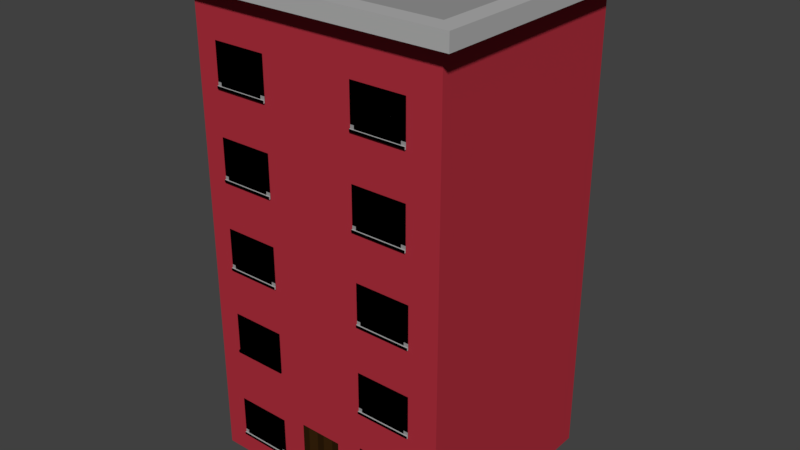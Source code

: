 # Source: building3.blend  (saved by Blender 2.78.0; exported with 4.5.12 LTS)
import bpy
from mathutils import Matrix  # noqa: F401  (used for matrix-valued properties, if any)

bpy.ops.wm.read_factory_settings(use_empty=True)
scene = bpy.context.scene
scene.name = 'Scene'

# ---- collections
col_collection_1 = bpy.data.collections.new('Collection 1'); scene.collection.children.link(col_collection_1)

# ---- materials (node trees are filled in below, after node groups)
mat_building3 = bpy.data.materials.new('Building3')
mat_building3.alpha_threshold = 0.0
mat_building3.use_transparent_shadow = False
mat_building3.diffuse_color = (0.4292, 0.02985, 0.04765, 1.0)
mat_building3.roughness = 0.5
mat_building3.line_color = (0.0, 0.0, 0.0, 1.0)
mat_windows = bpy.data.materials.new('Windows')
mat_windows.alpha_threshold = 0.0
mat_windows.use_transparent_shadow = False
mat_windows.diffuse_color = (1.0, 1.0, 1.0, 1.0)
mat_windows.roughness = 0.5
mat_windows.specular_intensity = 1.0
mat_black = bpy.data.materials.new('Black')
mat_black.alpha_threshold = 0.0
mat_black.use_transparent_shadow = False
mat_black.diffuse_color = (0.3032, 0.3032, 0.3032, 1.0)
mat_black.roughness = 0.5
mat_black.specular_intensity = 0.0
mat_grey = bpy.data.materials.new('Grey')
mat_grey.alpha_threshold = 0.0
mat_grey.use_transparent_shadow = False
mat_grey.diffuse_color = (0.4385, 0.4385, 0.4385, 1.0)
mat_grey.roughness = 0.5
mat_doormain = bpy.data.materials.new('DoorMain')
mat_doormain.alpha_threshold = 0.0
mat_doormain.use_transparent_shadow = False
mat_doormain.diffuse_color = (0.02539, 0.01136, 0.002851, 1.0)
mat_doormain.specular_color = (1.0, 0.855, 0.855)
mat_doormain.roughness = 0.5
mat_doorpanel = bpy.data.materials.new('DoorPanel')
mat_doorpanel.alpha_threshold = 0.0
mat_doorpanel.use_transparent_shadow = False
mat_doorpanel.diffuse_color = (0.03968, 0.01686, 0.00365, 1.0)
mat_doorpanel.roughness = 0.5
mat_door_handle = bpy.data.materials.new('Door Handle')
mat_door_handle.alpha_threshold = 0.0
mat_door_handle.use_transparent_shadow = False
mat_door_handle.diffuse_color = (0.8, 0.3082, 0.0, 1.0)
mat_door_handle.roughness = 0.5

# ---- material node trees

# ---- world
world_world = bpy.data.worlds.new('World'); scene.world = world_world
world_world.color = (0.05088, 0.05088, 0.05088)
world_world.use_sun_shadow = False
world_world.sun_shadow_jitter_overblur = 0.0
world_world.cycles.sampling_method = 'MANUAL'

# ---- meshes
me_cube = bpy.data.meshes.new('Cube')
me_cube.from_pydata([(2.245, 2.623, -1.0), (2.245, -1.0, -1.0), (-2.006, -1.0, -1.0), (-2.006, 2.623, -1.0), (2.245, 2.623, 6.962), (2.245, -1.0, 6.962), (-2.006, -1.0, 6.962), (-2.006, 2.623, 6.962), (2.245, 2.623, 0.2834), (2.245, -1.0, 0.2834), (-2.006, -1.0, 0.2834), (-2.006, 2.623, 0.2834), (-0.3036, -1.0, -1.0), (-0.3036, -1.0, 0.2834), (0.4135, -1.0, -1.0), (0.4135, -1.0, 0.2834), (0.8491, -1.0, 0.2834), (0.8491, -1.0, -1.0), (1.756, -1.0, -1.0), (1.756, -1.0, 0.2834), (1.756, -1.0, -0.61), (0.8491, -1.0, -0.61), (0.8491, -1.0, 0.04044), (1.756, -1.0, 0.04044), (1.756, -1.0, -0.652), (0.8491, -1.0, -0.652), (0.8491, -1.023, -0.61), (1.756, -1.023, -0.61), (1.756, -1.023, -0.652), (0.8491, -1.023, -0.652), (0.8491, -1.0, -0.00347), (1.756, -1.0, -0.001811), (0.9117, -1.0, -0.003356), (0.9117, -1.0, 0.04044), (0.9117, -1.0, -0.61), (0.8491, -1.0, -0.555), (0.9117, -1.0, -0.555), (1.756, -1.0, -0.555), (1.678, -1.0, -0.001953), (1.678, -1.0, 0.04044), (1.678, -1.0, -0.61), (1.678, -1.0, -0.555), (1.199, -1.0, -0.555), (1.199, -1.0, -0.00283), (1.346, -1.0, -0.555), (1.346, -1.0, -0.00256), (0.8491, -1.0, 0.2834), (0.8491, -1.0, -1.0), (1.756, -1.0, -1.0), (1.756, -1.0, 0.2834), (0.8491, -1.0, 0.04044), (1.756, -1.0, 0.04044), (0.8491, -1.023, -0.61), (1.756, -1.023, -0.61), (1.756, -1.023, -0.652), (0.8491, -1.023, -0.652), (0.8491, -1.0, -0.00347), (1.756, -1.0, -0.001811), (0.9117, -1.0, -0.003356), (0.9117, -1.0, 0.04044), (0.9117, -1.0, -0.61), (0.8491, -1.0, -0.555), (0.9117, -1.0, -0.555), (1.756, -1.0, -0.555), (1.678, -1.0, -0.001953), (1.678, -1.0, 0.04044), (1.678, -1.0, -0.61), (1.678, -1.0, -0.555), (1.199, -1.0, -0.555), (1.199, -1.0, -0.00283), (1.346, -1.0, -0.555), (1.346, -1.0, -0.00256), (-0.708, -1.012, -0.61), (-1.615, -1.012, -0.61), (-1.615, -1.012, 0.04044), (-0.708, -1.012, 0.04044), (-0.708, -1.012, -0.652), (-1.615, -1.012, -0.652), (-1.615, -1.035, -0.61), (-0.708, -1.035, -0.61), (-0.708, -1.035, -0.652), (-1.615, -1.035, -0.652), (-1.615, -1.012, -0.00347), (-0.708, -1.012, -0.001811), (-1.552, -1.012, -0.003356), (-1.552, -1.012, 0.04044), (-1.552, -1.012, -0.61), (-1.615, -1.012, -0.555), (-1.552, -1.012, -0.555), (-0.708, -1.012, -0.555), (-0.7857, -1.012, -0.001953), (-0.7857, -1.012, 0.04044), (-0.7857, -1.012, -0.61), (-0.7857, -1.012, -0.555), (-1.265, -1.012, -0.555), (-1.265, -1.012, -0.00283), (-1.118, -1.012, -0.555), (-1.118, -1.012, -0.00256), (-1.615, -1.012, 0.04044), (-0.708, -1.012, 0.04044), (-1.615, -1.035, -0.61), (-0.708, -1.035, -0.61), (-0.708, -1.035, -0.652), (-1.615, -1.035, -0.652), (-1.615, -1.012, -0.00347), (-0.708, -1.012, -0.001811), (-1.552, -1.012, -0.003356), (-1.552, -1.012, 0.04044), (-1.552, -1.012, -0.61), (-1.615, -1.012, -0.555), (-1.552, -1.012, -0.555), (-0.708, -1.012, -0.555), (-0.7857, -1.012, -0.001953), (-0.7857, -1.012, 0.04044), (-0.7857, -1.012, -0.61), (-0.7857, -1.012, -0.555), (-1.265, -1.012, -0.555), (-1.265, -1.012, -0.00283), (-1.118, -1.012, -0.555), (-1.118, -1.012, -0.00256), (-0.708, -1.012, 0.9677), (-1.615, -1.012, 0.9677), (-1.615, -1.012, 1.618), (-0.708, -1.012, 1.618), (-0.708, -1.012, 0.9257), (-1.615, -1.012, 0.9257), (-1.615, -1.035, 0.9677), (-0.708, -1.035, 0.9677), (-0.708, -1.035, 0.9257), (-1.615, -1.035, 0.9257), (-1.615, -1.012, 1.574), (-0.708, -1.012, 1.576), (-1.552, -1.012, 1.574), (-1.552, -1.012, 1.618), (-1.552, -1.012, 0.9677), (-1.615, -1.012, 1.023), (-1.552, -1.012, 1.023), (-0.708, -1.012, 1.023), (-0.7857, -1.012, 1.576), (-0.7857, -1.012, 1.618), (-0.7857, -1.012, 0.9677), (-0.7857, -1.012, 1.023), (-1.265, -1.012, 1.023), (-1.265, -1.012, 1.575), (-1.118, -1.012, 1.023), (-1.118, -1.012, 1.575), (-1.615, -1.012, 1.618), (-0.708, -1.012, 1.618), (-1.615, -1.035, 0.9677), (-0.708, -1.035, 0.9677), (-0.708, -1.035, 0.9257), (-1.615, -1.035, 0.9257), (-1.615, -1.012, 1.574), (-0.708, -1.012, 1.576), (-1.552, -1.012, 1.574), (-1.552, -1.012, 1.618), (-1.552, -1.012, 0.9677), (-1.615, -1.012, 1.023), (-1.552, -1.012, 1.023), (-0.708, -1.012, 1.023), (-0.7857, -1.012, 1.576), (-0.7857, -1.012, 1.618), (-0.7857, -1.012, 0.9677), (-0.7857, -1.012, 1.023), (-1.265, -1.012, 1.023), (-1.265, -1.012, 1.575), (-1.118, -1.012, 1.023), (-1.118, -1.012, 1.575), (-0.708, -1.012, 0.9677), (-1.615, -1.012, 0.9677), (-1.615, -1.012, 1.618), (-0.708, -1.012, 1.618), (-0.708, -1.012, 0.9257), (-1.615, -1.012, 0.9257), (-1.615, -1.035, 0.9677), (-0.708, -1.035, 0.9677), (-0.708, -1.035, 0.9257), (-1.615, -1.035, 0.9257), (-1.615, -1.012, 1.574), (-0.708, -1.012, 1.576), (-1.552, -1.012, 1.574), (-1.552, -1.012, 1.618), (-1.552, -1.012, 0.9677), (-1.615, -1.012, 1.023), (-1.552, -1.012, 1.023), (-0.708, -1.012, 1.023), (-0.7857, -1.012, 1.576), (-0.7857, -1.012, 1.618), (-0.7857, -1.012, 0.9677), (-0.7857, -1.012, 1.023), (-1.265, -1.012, 1.023), (-1.265, -1.012, 1.575), (-1.118, -1.012, 1.023), (-1.118, -1.012, 1.575), (-1.615, -1.012, 1.618), (-0.708, -1.012, 1.618), (-1.615, -1.035, 0.9677), (-0.708, -1.035, 0.9677), (-0.708, -1.035, 0.9257), (-1.615, -1.035, 0.9257), (-1.615, -1.012, 1.574), (-0.708, -1.012, 1.576), (-1.552, -1.012, 1.574), (-1.552, -1.012, 1.618), (-1.552, -1.012, 0.9677), (-1.615, -1.012, 1.023), (-1.552, -1.012, 1.023), (-0.708, -1.012, 1.023), (-0.7857, -1.012, 1.576), (-0.7857, -1.012, 1.618), (-0.7857, -1.012, 0.9677), (-0.7857, -1.012, 1.023), (-1.265, -1.012, 1.023), (-1.265, -1.012, 1.575), (-1.118, -1.012, 1.023), (-1.118, -1.012, 1.575), (1.76, -1.012, 0.9677), (0.8534, -1.012, 0.9677), (0.8533, -1.012, 1.618), (1.76, -1.012, 1.618), (1.76, -1.012, 0.9257), (0.8534, -1.012, 0.9257), (0.8534, -1.035, 0.9677), (1.76, -1.035, 0.9677), (1.76, -1.035, 0.9257), (0.8534, -1.035, 0.9257), (0.8533, -1.012, 1.574), (1.76, -1.012, 1.576), (0.9159, -1.012, 1.574), (0.9159, -1.012, 1.618), (0.9159, -1.012, 0.9677), (0.8533, -1.012, 1.023), (0.9159, -1.012, 1.023), (1.76, -1.012, 1.023), (1.683, -1.012, 1.576), (1.683, -1.012, 1.618), (1.683, -1.012, 0.9677), (1.683, -1.012, 1.023), (1.203, -1.012, 1.023), (1.203, -1.012, 1.575), (1.351, -1.012, 1.023), (1.351, -1.012, 1.575), (0.8533, -1.012, 1.618), (1.76, -1.012, 1.618), (0.8534, -1.035, 0.9677), (1.76, -1.035, 0.9677), (1.76, -1.035, 0.9257), (0.8534, -1.035, 0.9257), (0.8533, -1.012, 1.574), (1.76, -1.012, 1.576), (0.9159, -1.012, 1.574), (0.9159, -1.012, 1.618), (0.9159, -1.012, 0.9677), (0.8533, -1.012, 1.023), (0.9159, -1.012, 1.023), (1.76, -1.012, 1.023), (1.683, -1.012, 1.576), (1.683, -1.012, 1.618), (1.683, -1.012, 0.9677), (1.683, -1.012, 1.023), (1.203, -1.012, 1.023), (1.203, -1.012, 1.575), (1.351, -1.012, 1.023), (1.351, -1.012, 1.575), (1.76, -1.012, 2.421), (0.8534, -1.012, 2.421), (0.8533, -1.012, 3.072), (1.76, -1.012, 3.072), (1.76, -1.012, 2.379), (0.8534, -1.012, 2.379), (0.8534, -1.035, 2.421), (1.76, -1.035, 2.421), (1.76, -1.035, 2.379), (0.8534, -1.035, 2.379), (0.8533, -1.012, 3.028), (1.76, -1.012, 3.03), (0.9159, -1.012, 3.028), (0.9159, -1.012, 3.072), (0.9159, -1.012, 2.421), (0.8533, -1.012, 2.476), (0.9159, -1.012, 2.476), (1.76, -1.012, 2.476), (1.683, -1.012, 3.029), (1.683, -1.012, 3.072), (1.683, -1.012, 2.421), (1.683, -1.012, 2.476), (1.203, -1.012, 2.476), (1.203, -1.012, 3.029), (1.351, -1.012, 2.476), (1.351, -1.012, 3.029), (0.8533, -1.012, 3.072), (1.76, -1.012, 3.072), (0.8534, -1.035, 2.421), (1.76, -1.035, 2.421), (1.76, -1.035, 2.379), (0.8534, -1.035, 2.379), (0.8533, -1.012, 3.028), (1.76, -1.012, 3.03), (0.9159, -1.012, 3.028), (0.9159, -1.012, 3.072), (0.9159, -1.012, 2.421), (0.8533, -1.012, 2.476), (0.9159, -1.012, 2.476), (1.76, -1.012, 2.476), (1.683, -1.012, 3.029), (1.683, -1.012, 3.072), (1.683, -1.012, 2.421), (1.683, -1.012, 2.476), (1.203, -1.012, 2.476), (1.203, -1.012, 3.029), (1.351, -1.012, 2.476), (1.351, -1.012, 3.029), (-0.7276, -1.012, 2.421), (-1.634, -1.012, 2.421), (-1.635, -1.012, 3.072), (-0.7276, -1.012, 3.072), (-0.7276, -1.012, 2.379), (-1.634, -1.012, 2.379), (-1.634, -1.035, 2.421), (-0.7276, -1.035, 2.421), (-0.7276, -1.035, 2.379), (-1.634, -1.035, 2.379), (-1.635, -1.012, 3.028), (-0.7276, -1.012, 3.03), (-1.572, -1.012, 3.028), (-1.572, -1.012, 3.072), (-1.572, -1.012, 2.421), (-1.634, -1.012, 2.476), (-1.572, -1.012, 2.476), (-0.7276, -1.012, 2.476), (-0.8053, -1.012, 3.029), (-0.8053, -1.012, 3.072), (-0.8053, -1.012, 2.421), (-0.8053, -1.012, 2.476), (-1.285, -1.012, 2.476), (-1.285, -1.012, 3.029), (-1.137, -1.012, 2.476), (-1.137, -1.012, 3.029), (-1.635, -1.012, 3.072), (-0.7276, -1.012, 3.072), (-1.634, -1.035, 2.421), (-0.7276, -1.035, 2.421), (-0.7276, -1.035, 2.379), (-1.634, -1.035, 2.379), (-1.635, -1.012, 3.028), (-0.7276, -1.012, 3.03), (-1.572, -1.012, 3.028), (-1.572, -1.012, 3.072), (-1.572, -1.012, 2.421), (-1.634, -1.012, 2.476), (-1.572, -1.012, 2.476), (-0.7276, -1.012, 2.476), (-0.8053, -1.012, 3.029), (-0.8053, -1.012, 3.072), (-0.8053, -1.012, 2.421), (-0.8053, -1.012, 2.476), (-1.285, -1.012, 2.476), (-1.285, -1.012, 3.029), (-1.137, -1.012, 2.476), (-1.137, -1.012, 3.029), (-0.7276, -1.012, 3.873), (-1.634, -1.012, 3.873), (-1.635, -1.012, 4.524), (-0.7276, -1.012, 4.524), (-0.7276, -1.012, 3.831), (-1.634, -1.012, 3.831), (-1.634, -1.035, 3.873), (-0.7276, -1.035, 3.873), (-0.7276, -1.035, 3.831), (-1.634, -1.035, 3.831), (-1.635, -1.012, 4.48), (-0.7276, -1.012, 4.481), (-1.572, -1.012, 4.48), (-1.572, -1.012, 4.524), (-1.572, -1.012, 3.873), (-1.634, -1.012, 3.928), (-1.572, -1.012, 3.928), (-0.7276, -1.012, 3.928), (-0.8053, -1.012, 4.481), (-0.8053, -1.012, 4.524), (-0.8053, -1.012, 3.873), (-0.8053, -1.012, 3.928), (-1.285, -1.012, 3.928), (-1.285, -1.012, 4.48), (-1.137, -1.012, 3.928), (-1.137, -1.012, 4.481), (-1.635, -1.012, 4.524), (-0.7276, -1.012, 4.524), (-1.634, -1.035, 3.873), (-0.7276, -1.035, 3.873), (-0.7276, -1.035, 3.831), (-1.634, -1.035, 3.831), (-1.635, -1.012, 4.48), (-0.7276, -1.012, 4.481), (-1.572, -1.012, 4.48), (-1.572, -1.012, 4.524), (-1.572, -1.012, 3.873), (-1.634, -1.012, 3.928), (-1.572, -1.012, 3.928), (-0.7276, -1.012, 3.928), (-0.8053, -1.012, 4.481), (-0.8053, -1.012, 4.524), (-0.8053, -1.012, 3.873), (-0.8053, -1.012, 3.928), (-1.285, -1.012, 3.928), (-1.285, -1.012, 4.48), (-1.137, -1.012, 3.928), (-1.137, -1.012, 4.481), (1.713, -1.012, 3.873), (0.8058, -1.012, 3.873), (0.8058, -1.012, 4.524), (1.713, -1.012, 4.524), (1.713, -1.012, 3.831), (0.8058, -1.012, 3.831), (0.8058, -1.035, 3.873), (1.713, -1.035, 3.873), (1.713, -1.035, 3.831), (0.8058, -1.035, 3.831), (0.8058, -1.012, 4.48), (1.713, -1.012, 4.481), (0.8683, -1.012, 4.48), (0.8684, -1.012, 4.524), (0.8684, -1.012, 3.873), (0.8058, -1.012, 3.928), (0.8684, -1.012, 3.928), (1.713, -1.012, 3.928), (1.635, -1.012, 4.481), (1.635, -1.012, 4.524), (1.635, -1.012, 3.873), (1.635, -1.012, 3.928), (1.156, -1.012, 3.928), (1.156, -1.012, 4.48), (1.303, -1.012, 3.928), (1.303, -1.012, 4.481), (0.8058, -1.012, 4.524), (1.713, -1.012, 4.524), (0.8058, -1.035, 3.873), (1.713, -1.035, 3.873), (1.713, -1.035, 3.831), (0.8058, -1.035, 3.831), (0.8058, -1.012, 4.48), (1.713, -1.012, 4.481), (0.8683, -1.012, 4.48), (0.8684, -1.012, 4.524), (0.8684, -1.012, 3.873), (0.8058, -1.012, 3.928), (0.8684, -1.012, 3.928), (1.713, -1.012, 3.928), (1.635, -1.012, 4.481), (1.635, -1.012, 4.524), (1.635, -1.012, 3.873), (1.635, -1.012, 3.928), (1.156, -1.012, 3.928), (1.156, -1.012, 4.48), (1.303, -1.012, 3.928), (1.303, -1.012, 4.481), (1.713, -1.012, 5.294), (0.8058, -1.012, 5.294), (0.8058, -1.012, 5.944), (1.713, -1.012, 5.944), (1.713, -1.012, 5.252), (0.8058, -1.012, 5.252), (0.8058, -1.035, 5.294), (1.713, -1.035, 5.294), (1.713, -1.035, 5.252), (0.8058, -1.035, 5.252), (0.8058, -1.012, 5.901), (1.713, -1.012, 5.902), (0.8683, -1.012, 5.901), (0.8684, -1.012, 5.944), (0.8684, -1.012, 5.294), (0.8058, -1.012, 5.349), (0.8684, -1.012, 5.349), (1.713, -1.012, 5.349), (1.635, -1.012, 5.902), (1.635, -1.012, 5.944), (1.635, -1.012, 5.294), (1.635, -1.012, 5.349), (1.156, -1.012, 5.349), (1.156, -1.012, 5.901), (1.303, -1.012, 5.349), (1.303, -1.012, 5.901), (0.8058, -1.012, 5.944), (1.713, -1.012, 5.944), (0.8058, -1.035, 5.294), (1.713, -1.035, 5.294), (1.713, -1.035, 5.252), (0.8058, -1.035, 5.252), (0.8058, -1.012, 5.901), (1.713, -1.012, 5.902), (0.8683, -1.012, 5.901), (0.8684, -1.012, 5.944), (0.8684, -1.012, 5.294), (0.8058, -1.012, 5.349), (0.8684, -1.012, 5.349), (1.713, -1.012, 5.349), (1.635, -1.012, 5.902), (1.635, -1.012, 5.944), (1.635, -1.012, 5.294), (1.635, -1.012, 5.349), (1.156, -1.012, 5.349), (1.156, -1.012, 5.901), (1.303, -1.012, 5.349), (1.303, -1.012, 5.901), (-0.7281, -1.012, 5.294), (-1.635, -1.012, 5.294), (-1.635, -1.012, 5.944), (-0.7281, -1.012, 5.944), (-0.7281, -1.012, 5.252), (-1.635, -1.012, 5.252), (-1.635, -1.035, 5.294), (-0.7281, -1.035, 5.294), (-0.7281, -1.035, 5.252), (-1.635, -1.035, 5.252), (-1.635, -1.012, 5.901), (-0.7281, -1.012, 5.902), (-1.572, -1.012, 5.901), (-1.572, -1.012, 5.944), (-1.572, -1.012, 5.294), (-1.635, -1.012, 5.349), (-1.572, -1.012, 5.349), (-0.7281, -1.012, 5.349), (-0.8058, -1.012, 5.902), (-0.8058, -1.012, 5.944), (-0.8058, -1.012, 5.294), (-0.8058, -1.012, 5.349), (-1.285, -1.012, 5.349), (-1.285, -1.012, 5.901), (-1.138, -1.012, 5.349), (-1.138, -1.012, 5.901), (-1.635, -1.012, 5.944), (-0.7281, -1.012, 5.944), (-1.635, -1.035, 5.294), (-0.7281, -1.035, 5.294), (-0.7281, -1.035, 5.252), (-1.635, -1.035, 5.252), (-1.635, -1.012, 5.901), (-0.7281, -1.012, 5.902), (-1.572, -1.012, 5.901), (-1.572, -1.012, 5.944), (-1.572, -1.012, 5.294), (-1.635, -1.012, 5.349), (-1.572, -1.012, 5.349), (-0.7281, -1.012, 5.349), (-0.8058, -1.012, 5.902), (-0.8058, -1.012, 5.944), (-0.8058, -1.012, 5.294), (-0.8058, -1.012, 5.349), (-1.285, -1.012, 5.349), (-1.285, -1.012, 5.901), (-1.138, -1.012, 5.349), (-1.138, -1.012, 5.901), (2.245, 2.623, 6.702), (2.245, -1.0, 6.702), (-2.006, -1.0, 6.702), (-2.006, 2.623, 6.702), (2.245, -1.284, 6.702), (2.245, -1.284, 6.962), (-2.006, -1.284, 6.702), (-2.006, -1.284, 6.962), (2.544, 2.623, 6.702), (2.544, 2.623, 6.962), (2.544, -1.0, 6.702), (2.544, -1.0, 6.962), (2.544, -1.284, 6.702), (2.544, -1.284, 6.962), (2.245, 2.913, 6.702), (2.245, 2.913, 6.962), (-2.006, 2.913, 6.702), (-2.006, 2.913, 6.962), (2.544, 2.913, 6.702), (2.544, 2.913, 6.962), (-2.349, -1.0, 6.702), (-2.349, -1.0, 6.962), (-2.349, 2.623, 6.702), (-2.349, 2.623, 6.962), (-2.349, -1.284, 6.702), (-2.349, -1.284, 6.962), (-2.349, 2.913, 6.702), (-2.349, 2.913, 6.962), (2.245, 2.623, 0.1466), (2.245, -1.0, 0.1466), (-2.006, -1.0, 0.1466), (-2.006, 2.623, 0.1466), (-0.3036, -1.0, 0.1466), (0.4135, -1.0, 0.1466), (2.245, 2.623, -0.3742), (2.245, -1.0, -0.3742), (-2.006, -1.0, -0.3742), (-2.006, 2.623, -0.3742), (-0.3036, -1.0, -0.3742), (0.4135, -1.0, -0.3742), (-0.1841, -1.0, -1.0), (-0.1841, -1.0, 0.2834), (-0.1841, -1.0, 0.1466), (-0.1841, -1.0, -0.3742), (-0.008583, -1.0, -1.0), (-0.008583, -1.0, 0.2834), (-0.008583, -1.0, 0.1466), (-0.008583, -1.0, -0.3742), (0.2902, -1.0, -1.0), (0.2902, -1.0, 0.2834), (0.2902, -1.0, 0.1466), (0.2902, -1.0, -0.3742), (0.1159, -1.0, -1.0), (0.1159, -1.0, 0.2834), (0.1159, -1.0, 0.1466), (0.1159, -1.0, -0.3742), (-0.2674, -1.0, -0.4671), (-0.2246, -1.0, -0.4187), (-0.1998, -1.0, -0.4698), (-0.244, -1.0, -0.5154)], [(48, 47)], [(0, 1, 18, 17, 14, 600, 604, 596, 592, 12, 2, 3), (4, 7, 6, 5), (553, 552, 560, 562), (5, 6, 559, 557), (555, 554, 572, 574), (586, 0, 3, 589), (552, 8, 11, 555), (582, 10, 11, 583), (1, 587, 581, 9, 19, 23, 31, 37, 20, 24, 18), (580, 8, 9, 581), (584, 13, 10, 582), (594, 593, 13, 584), (29, 28, 27, 26), (17, 25, 21, 35, 30, 22, 16, 15, 585, 591, 14), (18, 24, 25, 17), (21, 34, 36, 35), (22, 33, 39, 23, 19, 16), (25, 24, 28, 29), (24, 20, 27, 28), (20, 40, 34, 21, 26, 27), (21, 25, 29, 26), (30, 32, 33, 22), (55, 54, 53, 52), (33, 32, 43, 45, 38, 39), (32, 36, 42, 43), (37, 41, 40, 20), (35, 36, 32, 30), (38, 41, 37, 31), (40, 41, 44, 42, 36, 34), (39, 38, 31, 23), (43, 42, 44, 45), (45, 44, 41, 38), (50, 59, 65, 51, 49, 46), (56, 58, 59, 50), (59, 58, 69, 71, 64, 65), (58, 62, 68, 69), (61, 62, 58, 56), (64, 67, 63, 57), (66, 67, 70, 68, 62, 60), (65, 64, 57, 51), (69, 68, 70, 71), (71, 70, 67, 64), (81, 80, 79, 78), (73, 86, 88, 87), (77, 76, 80, 81), (76, 72, 79, 80), (72, 92, 86, 73, 78, 79), (73, 77, 81, 78), (82, 84, 85, 74), (103, 102, 101, 100), (85, 84, 95, 97, 90, 91), (84, 88, 94, 95), (89, 93, 92, 72), (87, 88, 84, 82), (90, 93, 89, 83), (92, 93, 96, 94, 88, 86), (91, 90, 83, 75), (95, 94, 96, 97), (97, 96, 93, 90), (104, 106, 107, 98), (107, 106, 117, 119, 112, 113), (106, 110, 116, 117), (109, 110, 106, 104), (112, 115, 111, 105), (114, 115, 118, 116, 110, 108), (113, 112, 105, 99), (117, 116, 118, 119), (119, 118, 115, 112), (129, 128, 127, 126), (121, 134, 136, 135), (125, 124, 128, 129), (124, 120, 127, 128), (120, 140, 134, 121, 126, 127), (121, 125, 129, 126), (130, 132, 133, 122), (151, 150, 149, 148), (133, 132, 143, 145, 138, 139), (132, 136, 142, 143), (137, 141, 140, 120), (135, 136, 132, 130), (138, 141, 137, 131), (140, 141, 144, 142, 136, 134), (139, 138, 131, 123), (143, 142, 144, 145), (145, 144, 141, 138), (152, 154, 155, 146), (155, 154, 165, 167, 160, 161), (154, 158, 164, 165), (157, 158, 154, 152), (160, 163, 159, 153), (162, 163, 166, 164, 158, 156), (161, 160, 153, 147), (165, 164, 166, 167), (167, 166, 163, 160), (177, 176, 175, 174), (169, 182, 184, 183), (173, 172, 176, 177), (172, 168, 175, 176), (168, 188, 182, 169, 174, 175), (169, 173, 177, 174), (178, 180, 181, 170), (199, 198, 197, 196), (181, 180, 191, 193, 186, 187), (180, 184, 190, 191), (185, 189, 188, 168), (183, 184, 180, 178), (186, 189, 185, 179), (188, 189, 192, 190, 184, 182), (187, 186, 179, 171), (191, 190, 192, 193), (193, 192, 189, 186), (200, 202, 203, 194), (203, 202, 213, 215, 208, 209), (202, 206, 212, 213), (205, 206, 202, 200), (208, 211, 207, 201), (210, 211, 214, 212, 206, 204), (209, 208, 201, 195), (213, 212, 214, 215), (215, 214, 211, 208), (225, 224, 223, 222), (217, 230, 232, 231), (221, 220, 224, 225), (220, 216, 223, 224), (216, 236, 230, 217, 222, 223), (217, 221, 225, 222), (226, 228, 229, 218), (247, 246, 245, 244), (229, 228, 239, 241, 234, 235), (228, 232, 238, 239), (233, 237, 236, 216), (231, 232, 228, 226), (234, 237, 233, 227), (236, 237, 240, 238, 232, 230), (235, 234, 227, 219), (239, 238, 240, 241), (241, 240, 237, 234), (248, 250, 251, 242), (251, 250, 261, 263, 256, 257), (250, 254, 260, 261), (253, 254, 250, 248), (256, 259, 255, 249), (258, 259, 262, 260, 254, 252), (257, 256, 249, 243), (261, 260, 262, 263), (263, 262, 259, 256), (273, 272, 271, 270), (265, 278, 280, 279), (269, 268, 272, 273), (268, 264, 271, 272), (264, 284, 278, 265, 270, 271), (265, 269, 273, 270), (274, 276, 277, 266), (295, 294, 293, 292), (277, 276, 287, 289, 282, 283), (276, 280, 286, 287), (281, 285, 284, 264), (279, 280, 276, 274), (282, 285, 281, 275), (284, 285, 288, 286, 280, 278), (283, 282, 275, 267), (287, 286, 288, 289), (289, 288, 285, 282), (296, 298, 299, 290), (299, 298, 309, 311, 304, 305), (298, 302, 308, 309), (301, 302, 298, 296), (304, 307, 303, 297), (306, 307, 310, 308, 302, 300), (305, 304, 297, 291), (309, 308, 310, 311), (311, 310, 307, 304), (321, 320, 319, 318), (313, 326, 328, 327), (317, 316, 320, 321), (316, 312, 319, 320), (312, 332, 326, 313, 318, 319), (313, 317, 321, 318), (322, 324, 325, 314), (343, 342, 341, 340), (325, 324, 335, 337, 330, 331), (324, 328, 334, 335), (329, 333, 332, 312), (327, 328, 324, 322), (330, 333, 329, 323), (332, 333, 336, 334, 328, 326), (331, 330, 323, 315), (335, 334, 336, 337), (337, 336, 333, 330), (344, 346, 347, 338), (347, 346, 357, 359, 352, 353), (346, 350, 356, 357), (349, 350, 346, 344), (352, 355, 351, 345), (354, 355, 358, 356, 350, 348), (353, 352, 345, 339), (357, 356, 358, 359), (359, 358, 355, 352), (369, 368, 367, 366), (361, 374, 376, 375), (365, 364, 368, 369), (364, 360, 367, 368), (360, 380, 374, 361, 366, 367), (361, 365, 369, 366), (370, 372, 373, 362), (391, 390, 389, 388), (373, 372, 383, 385, 378, 379), (372, 376, 382, 383), (377, 381, 380, 360), (375, 376, 372, 370), (378, 381, 377, 371), (380, 381, 384, 382, 376, 374), (379, 378, 371, 363), (383, 382, 384, 385), (385, 384, 381, 378), (392, 394, 395, 386), (395, 394, 405, 407, 400, 401), (394, 398, 404, 405), (397, 398, 394, 392), (400, 403, 399, 393), (402, 403, 406, 404, 398, 396), (401, 400, 393, 387), (405, 404, 406, 407), (407, 406, 403, 400), (417, 416, 415, 414), (409, 422, 424, 423), (413, 412, 416, 417), (412, 408, 415, 416), (408, 428, 422, 409, 414, 415), (409, 413, 417, 414), (418, 420, 421, 410), (439, 438, 437, 436), (421, 420, 431, 433, 426, 427), (420, 424, 430, 431), (425, 429, 428, 408), (423, 424, 420, 418), (426, 429, 425, 419), (428, 429, 432, 430, 424, 422), (427, 426, 419, 411), (431, 430, 432, 433), (433, 432, 429, 426), (440, 442, 443, 434), (443, 442, 453, 455, 448, 449), (442, 446, 452, 453), (445, 446, 442, 440), (448, 451, 447, 441), (450, 451, 454, 452, 446, 444), (449, 448, 441, 435), (453, 452, 454, 455), (455, 454, 451, 448), (465, 464, 463, 462), (457, 470, 472, 471), (461, 460, 464, 465), (460, 456, 463, 464), (456, 476, 470, 457, 462, 463), (457, 461, 465, 462), (466, 468, 469, 458), (487, 486, 485, 484), (469, 468, 479, 481, 474, 475), (468, 472, 478, 479), (473, 477, 476, 456), (471, 472, 468, 466), (474, 477, 473, 467), (476, 477, 480, 478, 472, 470), (475, 474, 467, 459), (479, 478, 480, 481), (481, 480, 477, 474), (488, 490, 491, 482), (491, 490, 501, 503, 496, 497), (490, 494, 500, 501), (493, 494, 490, 488), (496, 499, 495, 489), (498, 499, 502, 500, 494, 492), (497, 496, 489, 483), (501, 500, 502, 503), (503, 502, 499, 496), (513, 512, 511, 510), (505, 518, 520, 519), (509, 508, 512, 513), (508, 504, 511, 512), (504, 524, 518, 505, 510, 511), (505, 509, 513, 510), (514, 516, 517, 506), (535, 534, 533, 532), (517, 516, 527, 529, 522, 523), (516, 520, 526, 527), (521, 525, 524, 504), (519, 520, 516, 514), (522, 525, 521, 515), (524, 525, 528, 526, 520, 518), (523, 522, 515, 507), (527, 526, 528, 529), (529, 528, 525, 522), (536, 538, 539, 530), (539, 538, 549, 551, 544, 545), (538, 542, 548, 549), (541, 542, 538, 536), (544, 547, 543, 537), (546, 547, 550, 548, 542, 540), (545, 544, 537, 531), (549, 548, 550, 551), (551, 550, 547, 544), (569, 568, 578, 579), (10, 554, 555, 11), (9, 553, 554, 10, 13, 593, 597, 605, 601, 15, 16, 19), (8, 552, 553, 9), (556, 557, 559, 558), (558, 559, 577, 576), (5, 557, 565, 563), (554, 553, 556, 558), (560, 561, 563, 562), (562, 563, 565, 564), (4, 5, 563, 561), (560, 552, 566, 570), (557, 556, 564, 565), (556, 553, 562, 564), (567, 566, 568, 569), (566, 567, 571, 570), (561, 560, 570, 571), (4, 561, 571, 567), (7, 4, 567, 569), (552, 555, 568, 566), (572, 573, 575, 574), (574, 575, 579, 578), (573, 572, 576, 577), (7, 569, 579, 575), (554, 558, 576, 572), (559, 6, 573, 577), (6, 7, 575, 573), (568, 555, 574, 578), (595, 594, 584, 590), (590, 584, 582, 588), (586, 580, 581, 587), (588, 582, 583, 589), (8, 580, 583, 11), (2, 588, 589, 3), (0, 586, 587, 1), (12, 590, 588, 2), (592, 595, 610, 611, 608, 590, 12), (580, 586, 589, 583), (596, 599, 595, 592), (599, 598, 594, 595), (598, 597, 593, 594), (606, 605, 597, 598), (607, 606, 598, 599), (604, 607, 599, 596), (14, 591, 603, 600), (591, 585, 602, 603), (585, 15, 601, 602), (600, 603, 607, 604), (603, 602, 606, 607), (602, 601, 605, 606), (590, 608, 609, 610, 595), (610, 609, 608, 611)])
me_cube.polygons.foreach_set('material_index', [0, 2, 3, 3, 3, 0, 0, 0, 0, 0, 0, 0, 3, 0, 0, 2, 0, 3, 3, 3, 3, 2, 3, 2, 1, 2, 2, 2, 2, 2, 2, 1, 0, 2, 2, 1, 2, 2, 2, 2, 2, 1, 3, 2, 3, 3, 3, 3, 2, 3, 2, 1, 2, 2, 2, 2, 2, 2, 1, 2, 2, 1, 2, 2, 2, 2, 2, 1, 3, 2, 3, 3, 3, 3, 2, 3, 2, 1, 2, 2, 2, 2, 2, 2, 1, 2, 2, 1, 2, 2, 2, 2, 2, 1, 3, 2, 3, 3, 3, 3, 2, 3, 2, 1, 2, 2, 2, 2, 2, 2, 1, 2, 2, 1, 2, 2, 2, 2, 2, 1, 3, 2, 3, 3, 3, 3, 2, 3, 2, 1, 2, 2, 2, 2, 2, 2, 1, 2, 2, 1, 2, 2, 2, 2, 2, 1, 3, 2, 3, 3, 3, 3, 2, 3, 2, 1, 2, 2, 2, 2, 2, 2, 1, 2, 2, 1, 2, 2, 2, 2, 2, 1, 3, 2, 3, 3, 3, 3, 2, 3, 2, 1, 2, 2, 2, 2, 2, 2, 1, 2, 2, 1, 2, 2, 2, 2, 2, 1, 3, 2, 3, 3, 3, 3, 2, 3, 2, 1, 2, 2, 2, 2, 2, 2, 1, 2, 2, 1, 2, 2, 2, 2, 2, 1, 3, 2, 3, 3, 3, 3, 2, 3, 2, 1, 2, 2, 2, 2, 2, 2, 1, 2, 2, 1, 2, 2, 2, 2, 2, 1, 3, 2, 3, 3, 3, 3, 2, 3, 2, 1, 2, 2, 2, 2, 2, 2, 1, 2, 2, 1, 2, 2, 2, 2, 2, 1, 3, 2, 3, 3, 3, 3, 2, 3, 2, 1, 2, 2, 2, 2, 2, 2, 1, 2, 2, 1, 2, 2, 2, 2, 2, 1, 3, 0, 0, 0, 3, 3, 3, 3, 3, 3, 3, 3, 3, 3, 3, 3, 3, 3, 3, 3, 3, 3, 3, 3, 3, 3, 3, 3, 4, 0, 0, 0, 0, 0, 0, 0, 4, 0, 4, 5, 0, 0, 4, 4, 4, 4, 0, 4, 5, 0, 4, 6])
me_cube.materials.append(mat_building3)
me_cube.materials.append(mat_windows)
me_cube.materials.append(mat_black)
me_cube.materials.append(mat_grey)
me_cube.materials.append(mat_doormain)
me_cube.materials.append(mat_doorpanel)
me_cube.materials.append(mat_door_handle)
me_cube.use_remesh_preserve_volume = False
me_cube.use_remesh_preserve_attributes = False
me_cube.use_mirror_vertex_groups = False
me_cube.update()

# ---- objects
ob_cube = bpy.data.objects.new('Cube', me_cube)

# ---- transforms, parenting, visibility, modifiers, constraints
ob_cube.location = (0.0, 0.0, 1.019)
ob_cube.lock_rotations_4d = False
ob_cube.empty_display_type = 'ARROWS'
ob_cube.lineart.crease_threshold = 0.0

# ---- collection membership
col_collection_1.objects.link(ob_cube)

# ---- scene / render settings (as saved in the file)
scene.frame_start = 1; scene.frame_end = 250; scene.frame_set(1)
scene.render.engine = 'BLENDER_EEVEE_NEXT'
scene.render.resolution_percentage = 50
scene.render.dither_intensity = 0.0
scene.cycles.use_denoising = False
scene.cycles.samples = 128
scene.cycles.sampling_pattern = 'TABULATED_SOBOL'
scene.cycles.light_sampling_threshold = 0.0
scene.cycles.use_adaptive_sampling = False
scene.cycles.use_light_tree = False
scene.cycles.blur_glossy = 0.0
scene.cycles.sample_clamp_indirect = 0.0
scene.view_settings.view_transform = 'Standard'
bpy.context.view_layer.update()

# ---- added for rendering (the .blend has no active camera and no usable light): camera, sun
cam_auto = bpy.data.cameras.new('AutoCamera')
cam_auto.lens = 50.0
cam_auto.sensor_width = 36.0
cam_auto.clip_end = 1000.0
ob_auto_camera = bpy.data.objects.new('AutoCamera', cam_auto)
scene.collection.objects.link(ob_auto_camera)
ob_auto_camera.location = (9.57642, -10.5599, 11.5829)
ob_auto_camera.rotation_euler = (1.09748, -7.21219e-08, 0.694738)
scene.camera = ob_auto_camera
light_auto_sun = bpy.data.lights.new('AutoSun', 'SUN')
light_auto_sun.energy = 3.0
light_auto_sun.angle = 0.0523599
ob_auto_sun = bpy.data.objects.new('AutoSun', light_auto_sun)
scene.collection.objects.link(ob_auto_sun)
ob_auto_sun.rotation_euler = (0.872665, 0.174533, 0.523599)
bpy.context.view_layer.update()
